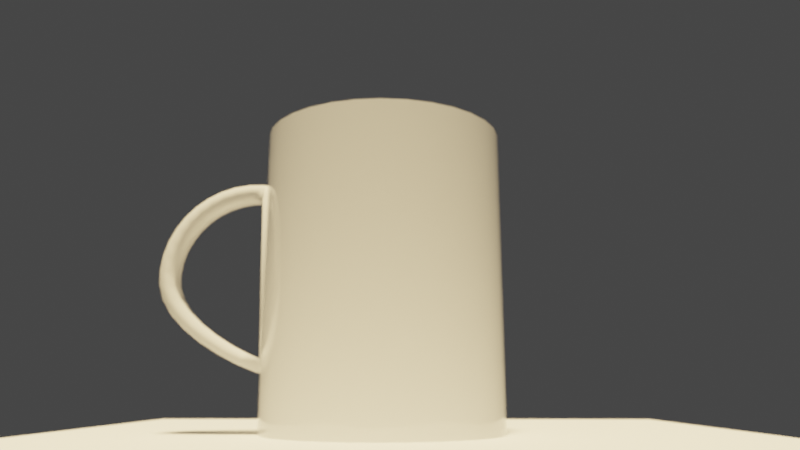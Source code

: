 # Source: taza.blend  (saved by Blender 3.6.13; exported with 4.5.12 LTS)
import bpy
from mathutils import Matrix  # noqa: F401  (used for matrix-valued properties, if any)

bpy.ops.wm.read_factory_settings(use_empty=True)
scene = bpy.context.scene
scene.name = 'Scene'

# ---- collections
col_taza = bpy.data.collections.new('taza'); scene.collection.children.link(col_taza)
col_escena = bpy.data.collections.new('escena'); scene.collection.children.link(col_escena)

# ---- materials (node trees are filled in below, after node groups)
mat_material_001 = bpy.data.materials.new('Material.001')
mat_material_001.use_transparent_shadow = False
mat_taza = bpy.data.materials.new('taza')
mat_taza.use_transparent_shadow = False

# ---- node groups
ng_auto_smooth = bpy.data.node_groups.new('Auto Smooth', 'GeometryNodeTree')
_s = ng_auto_smooth.interface.new_socket(name='Geometry', in_out='OUTPUT', socket_type='NodeSocketGeometry')
_s = ng_auto_smooth.interface.new_socket(name='Geometry', in_out='INPUT', socket_type='NodeSocketGeometry')
_s = ng_auto_smooth.interface.new_socket(name='Angle', in_out='INPUT', socket_type='NodeSocketFloat')
_s.subtype = 'ANGLE'
_s.min_value = 0.0
_s.max_value = 3.142
ng_auto_smooth.is_modifier = True
_N = ng_auto_smooth.nodes; _L = ng_auto_smooth.links
n0 = _N.new('NodeGroupOutput'); n0.name = 'Group Output'; n0.location = (480, -100)
n1 = _N.new('NodeGroupInput'); n1.name = 'Group Input'; n1.location = (-420, -300)
n2 = _N.new('NodeGroupInput'); n2.name = 'Group Input.001'; n2.location = (-60, -100)
n3 = _N.new('GeometryNodeSetShadeSmooth'); n3.name = 'Set Shade Smooth'; n3.location = (120, -100)
n3.domain = 'EDGE'
n4 = _N.new('GeometryNodeSetShadeSmooth'); n4.name = 'Set Shade Smooth.001'; n4.location = (300, -100)
n5 = _N.new('GeometryNodeInputMeshEdgeAngle'); n5.name = 'Edge Angle'; n5.location = (-420, -220)
n6 = _N.new('GeometryNodeInputEdgeSmooth'); n6.name = 'Is Edge Smooth'; n6.location = (-60, -160)
n7 = _N.new('GeometryNodeInputShadeSmooth'); n7.name = 'Is Face Smooth'; n7.location = (-240, -340)
n8 = _N.new('FunctionNodeBooleanMath'); n8.name = 'Boolean Math'; n8.location = (-60, -220)
n9 = _N.new('FunctionNodeCompare'); n9.name = 'Compare'; n9.location = (-240, -180)
n9.operation = 'LESS_EQUAL'
_L.new(n5.outputs[0], n9.inputs[0])
_L.new(n4.outputs[0], n0.inputs[0])
_L.new(n1.outputs[1], n9.inputs[1])
_L.new(n9.outputs[0], n8.inputs[0])
_L.new(n7.outputs[0], n8.inputs[1])
_L.new(n2.outputs[0], n3.inputs[0])
_L.new(n6.outputs[0], n3.inputs[1])
_L.new(n3.outputs[0], n4.inputs[0])
_L.new(n8.outputs[0], n3.inputs[2])
n0.is_active_output = True

# ---- material node trees
mat_material_001.use_nodes = True; mat_material_001.node_tree.nodes.clear()
_N = mat_material_001.node_tree.nodes; _L = mat_material_001.node_tree.links
n0 = _N.new('ShaderNodeBsdfPrincipled'); n0.name = 'Principled BSDF'; n0.location = (10, 300)
n0.distribution = 'GGX'
n0.subsurface_method = 'RANDOM_WALK_SKIN'
n0.inputs[2].default_value = 1.0
n0.inputs[3].default_value = 1.45
n0.inputs[9].default_value = (1.6, 0.2, 0.1)
n0.inputs[13].default_value = 0.0
n0.inputs[27].default_value = (0.0, 0.0, 0.0, 1.0)
n0.inputs[28].default_value = 1.0
n1 = _N.new('ShaderNodeOutputMaterial'); n1.name = 'Material Output'; n1.location = (300, 300)
_L.new(n0.outputs[0], n1.inputs[0])
n1.is_active_output = True
mat_taza.use_nodes = True; mat_taza.node_tree.nodes.clear()
_N = mat_taza.node_tree.nodes; _L = mat_taza.node_tree.links
n0 = _N.new('ShaderNodeBsdfPrincipled'); n0.name = 'Principled BSDF'; n0.location = (10, 300)
n0.distribution = 'GGX'
n0.subsurface_method = 'RANDOM_WALK_SKIN'
n0.inputs[2].default_value = 0.0
n0.inputs[3].default_value = 1.45
n0.inputs[27].default_value = (0.0, 0.0, 0.0, 1.0)
n0.inputs[28].default_value = 1.0
n1 = _N.new('ShaderNodeOutputMaterial'); n1.name = 'Material Output'; n1.location = (300, 300)
_L.new(n0.outputs[0], n1.inputs[0])
n1.is_active_output = True

# ---- world
world_world = bpy.data.worlds.new('World'); scene.world = world_world
world_world.use_nodes = True; world_world.node_tree.nodes.clear()
_N = world_world.node_tree.nodes; _L = world_world.node_tree.links
n0 = _N.new('ShaderNodeOutputWorld'); n0.name = 'World Output'; n0.location = (300, 300)
n1 = _N.new('ShaderNodeBackground'); n1.name = 'Background'; n1.location = (10, 300)
n1.inputs[0].default_value = (0.05088, 0.05088, 0.05088, 1.0)
_L.new(n1.outputs[0], n0.inputs[0])
n0.is_active_output = True
world_world.color = (0.05088, 0.05088, 0.05088)
world_world.use_sun_shadow = False
world_world.sun_shadow_jitter_overblur = 0.0

# ---- cameras
cam_camera = bpy.data.cameras.new('Camera')
cam_camera.clip_end = 100.0
cam_camera.lens = 32.0
cam_camera.ortho_scale = 1.814
cam_camera.show_background_images = True
cam_camera.dof.use_dof = True
cam_camera.dof.focus_distance = 2.0

# ---- lights
light_light = bpy.data.lights.new('Light', 'SUN')
light_light.color = (1.0, 0.7456, 0.3911)
light_light.transmission_factor = 0.0
light_light.angle = 0.1993
light_light.shadow_soft_size = 0.1
light_light.shadow_cascade_max_distance = 1000.0

# ---- meshes
me_plane = bpy.data.meshes.new('Plane')
me_plane.from_pydata([(-1.0, -1.0, 0.0), (1.0, -1.0, 0.0), (-1.0, 1.0, 0.0), (1.0, 1.0, 0.0)], [], [(0, 1, 3, 2)])
_uv = me_plane.uv_layers.new(name='UVMap')
_uv.uv.foreach_set('vector', [0.0, 0.0, 1.0, 0.0, 1.0, 1.0, 0.0, 1.0])
me_plane.materials.append(mat_material_001)
me_plane.update()
me_circle = bpy.data.meshes.new('Circle')
me_circle.from_pydata([(0.0, 1.0, 0.0), (-0.1951, 0.9808, 0.0), (-0.3827, 0.9239, 0.0), (-0.5556, 0.8315, 0.0), (-0.7071, 0.7071, 0.0), (-0.8315, 0.5556, 0.0), (-0.9239, 0.3827, 0.0), (-0.9808, 0.1951, 0.0), (-1.0, 0.0, 0.0), (-0.9808, -0.1951, 0.0), (-0.9239, -0.3827, 0.0), (-0.8315, -0.5556, 0.0), (-0.7071, -0.7071, 0.0), (-0.5556, -0.8315, 0.0), (-0.3827, -0.9239, 0.0), (-0.1951, -0.9808, 0.0), (0.0, -1.0, 0.0), (0.1951, -0.9808, 0.0), (0.3827, -0.9239, 0.0), (0.5556, -0.8315, 0.0), (0.7071, -0.7071, 0.0), (0.8315, -0.5556, 0.0), (0.9239, -0.3827, 0.0), (0.9808, -0.1951, 0.0), (1.0, 0.0, 0.0), (0.9808, 0.1951, 0.0), (0.9239, 0.3827, 0.0), (0.8315, 0.5556, 0.0), (0.7071, 0.7071, 0.0), (0.5556, 0.8315, 0.0), (0.3827, 0.9239, 0.0), (0.1951, 0.9808, 0.0), (-0.175, 0.8796, 2.486), (0.0, 0.8969, 2.486), (-0.3432, 0.8286, 2.486), (-0.4983, 0.7457, 2.486), (-0.6342, 0.6342, 2.486), (-0.7457, 0.4983, 2.486), (-0.8286, 0.3432, 2.486), (-0.8796, 0.175, 2.486), (-0.8969, 0.0, 2.486), (-0.8796, -0.175, 2.486), (-0.8286, -0.3432, 2.486), (-0.7457, -0.4983, 2.486), (-0.6342, -0.6342, 2.486), (-0.4983, -0.7457, 2.486), (-0.3432, -0.8286, 2.486), (-0.175, -0.8796, 2.486), (0.0, -0.8969, 2.486), (0.175, -0.8796, 2.486), (0.3432, -0.8286, 2.486), (0.4983, -0.7457, 2.486), (0.6342, -0.6342, 2.486), (0.7457, -0.4983, 2.486), (0.8286, -0.3432, 2.486), (0.8796, -0.175, 2.486), (0.8969, 0.0, 2.486), (0.8796, 0.175, 2.486), (0.8286, 0.3432, 2.486), (0.7457, 0.4983, 2.486), (0.6342, 0.6342, 2.486), (0.4983, 0.7457, 2.486), (0.3432, 0.8286, 2.486), (0.175, 0.8796, 2.486), (-0.1951, 0.9808, 2.486), (0.0, 1.0, 2.486), (-0.3827, 0.9239, 2.486), (-0.5556, 0.8315, 2.486), (-0.7071, 0.7071, 2.486), (-0.8315, 0.5556, 2.486), (-0.9239, 0.3827, 2.486), (-0.9808, 0.1951, 2.486), (-1.0, 0.0, 2.486), (-0.9808, -0.1951, 2.486), (-0.9239, -0.3827, 2.486), (-0.8315, -0.5556, 2.486), (-0.7071, -0.7071, 2.486), (-0.5556, -0.8315, 2.486), (-0.3827, -0.9239, 2.486), (-0.1951, -0.9808, 2.486), (0.0, -1.0, 2.486), (0.1951, -0.9808, 2.486), (0.3827, -0.9239, 2.486), (0.5556, -0.8315, 2.486), (0.7071, -0.7071, 2.486), (0.8315, -0.5556, 2.486), (0.9239, -0.3827, 2.486), (0.9808, -0.1951, 2.486), (1.0, 0.0, 2.486), (0.9808, 0.1951, 2.486), (0.9239, 0.3827, 2.486), (0.8315, 0.5556, 2.486), (0.7071, 0.7071, 2.486), (0.5556, 0.8315, 2.486), (0.3827, 0.9239, 2.486), (0.1951, 0.9808, 2.486), (-0.175, 0.8796, 0.08348), (-1.319e-07, 0.8969, 0.08348), (-0.3432, 0.8286, 0.08348), (-0.4983, 0.7457, 0.08348), (-0.6342, 0.6342, 0.08348), (-0.7457, 0.4983, 0.08348), (-0.8286, 0.3432, 0.08348), (-0.8796, 0.175, 0.08348), (-0.8969, 0.0, 0.08348), (-0.8796, -0.175, 0.08348), (-0.8286, -0.3432, 0.08348), (-0.7457, -0.4983, 0.08348), (-0.6342, -0.6342, 0.08348), (-0.4983, -0.7457, 0.08348), (-0.3432, -0.8286, 0.08348), (-0.175, -0.8796, 0.08348), (-1.319e-07, -0.8969, 0.08348), (0.175, -0.8796, 0.08348), (0.3432, -0.8286, 0.08348), (0.4983, -0.7457, 0.08348), (0.6342, -0.6342, 0.08348), (0.7457, -0.4983, 0.08348), (0.8286, -0.3432, 0.08348), (0.8796, -0.175, 0.08348), (0.8969, 0.0, 0.08348), (0.8796, 0.175, 0.08348), (0.8286, 0.3432, 0.08348), (0.7457, 0.4983, 0.08348), (0.6342, 0.6342, 0.08348), (0.4983, 0.7457, 0.08348), (0.3432, 0.8286, 0.08348), (0.175, 0.8796, 0.08348)], [], [(1, 0, 31, 30, 29, 28, 27, 26, 25, 24, 23, 22, 21, 20, 19, 18, 17, 16, 15, 14, 13, 12, 11, 10, 9, 8, 7, 6, 5, 4, 3, 2), (42, 43, 107, 106), (25, 26, 90, 89), (12, 13, 77, 76), (26, 27, 91, 90), (13, 14, 78, 77), (0, 1, 64, 65), (27, 28, 92, 91), (14, 15, 79, 78), (1, 2, 66, 64), (28, 29, 93, 92), (15, 16, 80, 79), (2, 3, 67, 66), (29, 30, 94, 93), (16, 17, 81, 80), (3, 4, 68, 67), (30, 31, 95, 94), (17, 18, 82, 81), (4, 5, 69, 68), (31, 0, 65, 95), (18, 19, 83, 82), (5, 6, 70, 69), (19, 20, 84, 83), (6, 7, 71, 70), (20, 21, 85, 84), (7, 8, 72, 71), (21, 22, 86, 85), (8, 9, 73, 72), (22, 23, 87, 86), (9, 10, 74, 73), (23, 24, 88, 87), (10, 11, 75, 74), (24, 25, 89, 88), (11, 12, 76, 75), (32, 33, 65, 64), (34, 32, 64, 66), (35, 34, 66, 67), (36, 35, 67, 68), (37, 36, 68, 69), (38, 37, 69, 70), (39, 38, 70, 71), (40, 39, 71, 72), (41, 40, 72, 73), (42, 41, 73, 74), (43, 42, 74, 75), (44, 43, 75, 76), (45, 44, 76, 77), (46, 45, 77, 78), (47, 46, 78, 79), (48, 47, 79, 80), (49, 48, 80, 81), (50, 49, 81, 82), (51, 50, 82, 83), (52, 51, 83, 84), (53, 52, 84, 85), (54, 53, 85, 86), (55, 54, 86, 87), (56, 55, 87, 88), (57, 56, 88, 89), (58, 57, 89, 90), (59, 58, 90, 91), (60, 59, 91, 92), (61, 60, 92, 93), (62, 61, 93, 94), (63, 62, 94, 95), (33, 63, 95, 65), (96, 98, 99, 100, 101, 102, 103, 104, 105, 106, 107, 108, 109, 110, 111, 112, 113, 114, 115, 116, 117, 118, 119, 120, 121, 122, 123, 124, 125, 126, 127, 97), (56, 57, 121, 120), (43, 44, 108, 107), (57, 58, 122, 121), (44, 45, 109, 108), (58, 59, 123, 122), (45, 46, 110, 109), (33, 32, 96, 97), (59, 60, 124, 123), (46, 47, 111, 110), (32, 34, 98, 96), (60, 61, 125, 124), (47, 48, 112, 111), (34, 35, 99, 98), (61, 62, 126, 125), (48, 49, 113, 112), (35, 36, 100, 99), (62, 63, 127, 126), (49, 50, 114, 113), (36, 37, 101, 100), (63, 33, 97, 127), (50, 51, 115, 114), (37, 38, 102, 101), (51, 52, 116, 115), (38, 39, 103, 102), (52, 53, 117, 116), (39, 40, 104, 103), (53, 54, 118, 117), (40, 41, 105, 104), (54, 55, 119, 118), (41, 42, 106, 105), (55, 56, 120, 119)])
me_circle.polygons.foreach_set('use_smooth', [True] * 98)
_uv = me_circle.uv_layers.new(name='UVMap')
_uv.uv.foreach_set('vector', [0.0, 0.0, 0.0, 0.0, 0.0, 0.0, 0.0, 0.0, 0.0, 0.0, 0.0, 0.0, 0.0, 0.0, 0.0, 0.0, 0.0, 0.0, 0.0, 0.0, 0.0, 0.0, 0.0, 0.0, 0.0, 0.0, 0.0, 0.0, 0.0, 0.0, 0.0, 0.0, 0.0, 0.0, 0.0, 0.0, 0.0, 0.0, 0.0, 0.0, 0.0, 0.0, 0.0, 0.0, 0.0, 0.0, 0.0, 0.0, 0.0, 0.0, 0.0, 0.0, 0.0, 0.0, 0.0, 0.0, 0.0, 0.0, 0.0, 0.0, 0.0, 0.0, 0.0, 0.0, 0.0, 0.0, 0.0, 0.0, 0.0, 0.0, 0.0, 0.0, 0.0, 0.0, 0.0, 0.0, 0.0, 0.0, 0.0, 0.0, 0.0, 0.0, 0.0, 0.0, 0.0, 0.0, 0.0, 0.0, 0.0, 0.0, 0.0, 0.0, 0.0, 0.0, 0.0, 0.0, 0.0, 0.0, 0.0, 0.0, 0.0, 0.0, 0.0, 0.0, 0.0, 0.0, 0.0, 0.0, 0.0, 0.0, 0.0, 0.0, 0.0, 0.0, 0.0, 0.0, 0.0, 0.0, 0.0, 0.0, 0.0, 0.0, 0.0, 0.0, 0.0, 0.0, 0.0, 0.0, 0.0, 0.0, 0.0, 0.0, 0.0, 0.0, 0.0, 0.0, 0.0, 0.0, 0.0, 0.0, 0.0, 0.0, 0.0, 0.0, 0.0, 0.0, 0.0, 0.0, 0.0, 0.0, 0.0, 0.0, 0.0, 0.0, 0.0, 0.0, 0.0, 0.0, 0.0, 0.0, 0.0, 0.0, 0.0, 0.0, 0.0, 0.0, 0.0, 0.0, 0.0, 0.0, 0.0, 0.0, 0.0, 0.0, 0.0, 0.0, 0.0, 0.0, 0.0, 0.0, 0.0, 0.0, 0.0, 0.0, 0.0, 0.0, 0.0, 0.0, 0.0, 0.0, 0.0, 0.0, 0.0, 0.0, 0.0, 0.0, 0.0, 0.0, 0.0, 0.0, 0.0, 0.0, 0.0, 0.0, 0.0, 0.0, 0.0, 0.0, 0.0, 0.0, 0.0, 0.0, 0.0, 0.0, 0.0, 0.0, 0.0, 0.0, 0.0, 0.0, 0.0, 0.0, 0.0, 0.0, 0.0, 0.0, 0.0, 0.0, 0.0, 0.0, 0.0, 0.0, 0.0, 0.0, 0.0, 0.0, 0.0, 0.0, 0.0, 0.0, 0.0, 0.0, 0.0, 0.0, 0.0, 0.0, 0.0, 0.0, 0.0, 0.0, 0.0, 0.0, 0.0, 0.0, 0.0, 0.0, 0.0, 0.0, 0.0, 0.0, 0.0, 0.0, 0.0, 0.0, 0.0, 0.0, 0.0, 0.0, 0.0, 0.0, 0.0, 0.0, 0.0, 0.0, 0.0, 0.0, 0.0, 0.0, 0.0, 0.0, 0.0, 0.0, 0.0, 0.0, 0.0, 0.0, 0.0, 0.0, 0.0, 0.0, 0.0, 0.0, 0.0, 0.0, 0.0, 0.0, 0.0, 0.0, 0.0, 0.0, 0.0, 0.0, 0.0, 0.0, 0.0, 0.0, 0.0, 0.0, 0.0, 0.0, 0.0, 0.0, 0.0, 0.0, 0.0, 0.0, 0.0, 0.0, 0.0, 0.0, 0.0, 0.0, 0.0, 0.0, 0.0, 0.0, 0.0, 0.0, 0.0, 0.0, 0.0, 0.0, 0.0, 0.0, 0.0, 0.0, 0.0, 0.0, 0.0, 0.0, 0.0, 0.0, 0.0, 0.0, 0.0, 0.0, 0.0, 0.0, 0.0, 0.0, 0.0, 0.0, 0.0, 0.0, 0.0, 0.0, 0.0, 0.0, 0.0, 0.0, 0.0, 0.0, 0.0, 0.0, 0.0, 0.0, 0.0, 0.0, 0.0, 0.0, 0.0, 0.0, 0.0, 0.0, 0.0, 0.0, 0.0, 0.0, 0.0, 0.0, 0.0, 0.0, 0.0, 0.0, 0.0, 0.0, 0.0, 0.0, 0.0, 0.0, 0.0, 0.0, 0.0, 0.0, 0.0, 0.0, 0.0, 0.0, 0.0, 0.0, 0.0, 0.0, 0.0, 0.0, 0.0, 0.0, 0.0, 0.0, 0.0, 0.0, 0.0, 0.0, 0.0, 0.0, 0.0, 0.0, 0.0, 0.0, 0.0, 0.0, 0.0, 0.0, 0.0, 0.0, 0.0, 0.0, 0.0, 0.0, 0.0, 0.0, 0.0, 0.0, 0.0, 0.0, 0.0, 0.0, 0.0, 0.0, 0.0, 0.0, 0.0, 0.0, 0.0, 0.0, 0.0, 0.0, 0.0, 0.0, 0.0, 0.0, 0.0, 0.0, 0.0, 0.0, 0.0, 0.0, 0.0, 0.0, 0.0, 0.0, 0.0, 0.0, 0.0, 0.0, 0.0, 0.0, 0.0, 0.0, 0.0, 0.0, 0.0, 0.0, 0.0, 0.0, 0.0, 0.0, 0.0, 0.0, 0.0, 0.0, 0.0, 0.0, 0.0, 0.0, 0.0, 0.0, 0.0, 0.0, 0.0, 0.0, 0.0, 0.0, 0.0, 0.0, 0.0, 0.0, 0.0, 0.0, 0.0, 0.0, 0.0, 0.0, 0.0, 0.0, 0.0, 0.0, 0.0, 0.0, 0.0, 0.0, 0.0, 0.0, 0.0, 0.0, 0.0, 0.0, 0.0, 0.0, 0.0, 0.0, 0.0, 0.0, 0.0, 0.0, 0.0, 0.0, 0.0, 0.0, 0.0, 0.0, 0.0, 0.0, 0.0, 0.0, 0.0, 0.0, 0.0, 0.0, 0.0, 0.0, 0.0, 0.0, 0.0, 0.0, 0.0, 0.0, 0.0, 0.0, 0.0, 0.0, 0.0, 0.0, 0.0, 0.0, 0.0, 0.0, 0.0, 0.0, 0.0, 0.0, 0.0, 0.0, 0.0, 0.0, 0.0, 0.0, 0.0, 0.0, 0.0, 0.0, 0.0, 0.0, 0.0, 0.0, 0.0, 0.0, 0.0, 0.0, 0.0, 0.0, 0.0, 0.0, 0.0, 0.0, 0.0, 0.0, 0.0, 0.0, 0.0, 0.0, 0.0, 0.0, 0.0, 0.0, 0.0, 0.0, 0.0, 0.0, 0.0, 0.0, 0.0, 0.0, 0.0, 0.0, 0.0, 0.0, 0.0, 0.0, 0.0, 0.0, 0.0, 0.0, 0.0, 0.0, 0.0, 0.0, 0.0, 0.0, 0.0, 0.0, 0.0, 0.0, 0.0, 0.0, 0.0, 0.0, 0.0, 0.0, 0.0, 0.0, 0.0, 0.0, 0.0, 0.0, 0.0, 0.0, 0.0, 0.0, 0.0, 0.0, 0.0, 0.0, 0.0, 0.0, 0.0, 0.0, 0.0, 0.0, 0.0, 0.0, 0.0, 0.0, 0.0, 0.0, 0.0, 0.0, 0.0, 0.0, 0.0, 0.0, 0.0, 0.0, 0.0, 0.0, 0.0, 0.0, 0.0, 0.0, 0.0, 0.0, 0.0, 0.0, 0.0, 0.0, 0.0, 0.0, 0.0, 0.0, 0.0, 0.0, 0.0, 0.0, 0.0, 0.0, 0.0, 0.0, 0.0, 0.0, 0.0, 0.0, 0.0, 0.0, 0.0, 0.0, 0.0, 0.0, 0.0, 0.0, 0.0, 0.0, 0.0, 0.0, 0.0, 0.0, 0.0, 0.0, 0.0, 0.0, 0.0, 0.0, 0.0, 0.0, 0.0, 0.0, 0.0, 0.0, 0.0, 0.0, 0.0, 0.0, 0.0, 0.0, 0.0, 0.0, 0.0, 0.0, 0.0, 0.0, 0.0, 0.0, 0.0, 0.0, 0.0, 0.0, 0.0, 0.0, 0.0, 0.0, 0.0, 0.0, 0.0, 0.0, 0.0, 0.0, 0.0, 0.0, 0.0, 0.0, 0.0, 0.0, 0.0, 0.0, 0.0, 0.0, 0.0, 0.0, 0.0, 0.0, 0.0, 0.0, 0.0, 0.0, 0.0, 0.0, 0.0, 0.0, 0.0, 0.0, 0.0, 0.0, 0.0, 0.0, 0.0, 0.0, 0.0, 0.0, 0.0, 0.0, 0.0, 0.0, 0.0, 0.0, 0.0, 0.0, 0.0, 0.0, 0.0, 0.0, 0.0, 0.0, 0.0, 0.0, 0.0, 0.0, 0.0, 0.0, 0.0, 0.0, 0.0, 0.0, 0.0, 0.0, 0.0, 0.0, 0.0, 0.0, 0.0, 0.0, 0.0, 0.0, 0.0, 0.0, 0.0, 0.0, 0.0, 0.0, 0.0, 0.0, 0.0, 0.0, 0.0, 0.0, 0.0, 0.0, 0.0, 0.0, 0.0, 0.0, 0.0, 0.0, 0.0, 0.0, 0.0, 0.0, 0.0, 0.0, 0.0, 0.0, 0.0, 0.0, 0.0, 0.0, 0.0, 0.0, 0.0, 0.0, 0.0, 0.0, 0.0, 0.0, 0.0, 0.0, 0.0, 0.0, 0.0, 0.0, 0.0, 0.0, 0.0, 0.0, 0.0, 0.0, 0.0, 0.0, 0.0, 0.0, 0.0, 0.0, 0.0, 0.0, 0.0, 0.0, 0.0, 0.0, 0.0, 0.0, 0.0, 0.0, 0.0, 0.0, 0.0, 0.0, 0.0, 0.0, 0.0, 0.0, 0.0, 0.0, 0.0, 0.0, 0.0, 0.0, 0.0, 0.0, 0.0, 0.0])
me_circle.materials.append(mat_taza)
me_circle.update()
me_cube_001 = bpy.data.meshes.new('Cube.001')
me_cube_001.from_pydata([(-0.9923, -0.9974, 0.432), (-0.9923, -0.6726, 0.432), (1.0, -0.6751, 0.001128), (-0.8401, -0.9971, 0.271), (-0.809, -0.9972, 0.09634), (-0.7586, -0.9976, -0.09281), (-0.6898, -0.9982, -0.2827), (-0.6041, -0.9988, -0.46), (-0.5031, -0.9993, -0.6128), (-0.3893, -0.9997, -0.7319), (-0.2653, -0.9999, -0.8113), (-0.1343, -1.0, -0.8481), (-0.1343, -0.6752, -0.8481), (-0.2653, -0.6751, -0.8113), (-0.3893, -0.6749, -0.7319), (-0.5031, -0.6745, -0.6128), (-0.6041, -0.674, -0.46), (-0.6898, -0.6734, -0.2827), (-0.7586, -0.6728, -0.09281), (-0.809, -0.6724, 0.09634), (-0.8401, -0.6723, 0.271), (0.0005432, -0.9998, -0.8567), (1.0, -0.9999, 0.001128), (0.1354, -0.9997, -0.8442), (0.2668, -0.9996, -0.8113), (0.3916, -0.9995, -0.7588), (0.5066, -0.9995, -0.688), (0.6091, -0.9995, -0.6005), (0.6966, -0.9995, -0.4983), (0.767, -0.9995, -0.3837), (0.8186, -0.9996, -0.2593), (0.85, -0.9996, -0.1283), (0.0005432, -0.675, -0.8567), (0.85, -0.6748, -0.1283), (0.8186, -0.6748, -0.2593), (0.767, -0.6747, -0.3837), (0.6966, -0.6747, -0.4983), (0.6091, -0.6747, -0.6005), (0.5066, -0.6747, -0.688), (0.3916, -0.6747, -0.7588), (0.2668, -0.6748, -0.8113), (0.1354, -0.6749, -0.8442), (-0.8396, -0.6723, 0.2639), (0.8495, -0.6748, -0.1342), (-0.309, -0.6752, -0.9511), (-0.1564, -0.6752, -0.9877), (-0.1564, -1.0, -0.9877), (-0.309, -1.0, -0.9511), (-0.4537, -0.6751, -0.876), (-0.4537, -0.9999, -0.876), (-0.5866, -0.6748, -0.7512), (-0.5866, -0.9996, -0.7512), (-0.7045, -0.6743, -0.5835), (-0.7045, -0.9991, -0.5835), (-0.8045, -0.6737, -0.3834), (-0.8045, -0.9985, -0.3834), (-0.8845, -0.673, -0.1652), (-0.8845, -0.9978, -0.1652), (-0.9432, -0.6726, 0.05457), (-0.9432, -0.9974, 0.05457), (-0.9795, -0.6724, 0.2589), (-0.9795, -0.9972, 0.2589), (0.157, -0.9998, -0.9849), (0.0001372, -1.0, -0.9994), (0.0001372, -0.6752, -0.9994), (0.157, -0.675, -0.9849), (0.31, -0.9997, -0.9466), (0.31, -0.6749, -0.9466), (0.4552, -0.9996, -0.8855), (0.4552, -0.6748, -0.8855), (0.589, -0.9996, -0.8032), (0.589, -0.6748, -0.8032), (0.7083, -0.9996, -0.7016), (0.7083, -0.6748, -0.7016), (0.81, -0.9997, -0.583), (0.81, -0.6749, -0.583), (0.8919, -0.9997, -0.45), (0.8919, -0.6749, -0.45), (0.9518, -0.9998, -0.3057), (0.9518, -0.675, -0.3057), (0.9883, -0.9998, -0.1535), (0.9883, -0.675, -0.1535), (0.8495, -0.9996, -0.1342), (-0.8396, -0.9971, 0.2639)], [], [(3, 4, 19, 20), (83, 3, 20, 42), (64, 63, 46, 45), (45, 46, 47, 44), (44, 47, 49, 48), (48, 49, 51, 50), (50, 51, 53, 52), (52, 53, 55, 54), (54, 55, 57, 56), (56, 57, 59, 58), (58, 59, 61, 60), (60, 61, 0, 1), (63, 64, 65, 62), (62, 65, 67, 66), (66, 67, 69, 68), (68, 69, 71, 70), (70, 71, 73, 72), (72, 73, 75, 74), (74, 75, 77, 76), (76, 77, 79, 78), (78, 79, 81, 80), (80, 81, 2, 22), (43, 42, 1, 2), (13, 12, 45, 44), (11, 10, 47, 46), (14, 13, 44, 48), (10, 9, 49, 47), (15, 14, 48, 50), (9, 8, 51, 49), (16, 15, 50, 52), (8, 7, 53, 51), (17, 16, 52, 54), (7, 6, 55, 53), (18, 17, 54, 56), (6, 5, 57, 55), (19, 18, 56, 58), (5, 4, 59, 57), (20, 19, 58, 60), (4, 3, 61, 59), (23, 21, 63, 62), (32, 41, 65, 64), (24, 23, 62, 66), (41, 40, 67, 65), (25, 24, 66, 68), (40, 39, 69, 67), (26, 25, 68, 70), (39, 38, 71, 69), (27, 26, 70, 72), (38, 37, 73, 71), (28, 27, 72, 74), (37, 36, 75, 73), (29, 28, 74, 76), (36, 35, 77, 75), (30, 29, 76, 78), (35, 34, 79, 77), (31, 30, 78, 80), (34, 33, 81, 79), (82, 31, 80, 22), (83, 82, 22, 0), (12, 32, 64, 45), (21, 11, 46, 63), (42, 20, 60, 1), (3, 83, 0, 61), (33, 43, 2, 81), (4, 5, 18, 19), (5, 6, 17, 18), (6, 7, 16, 17), (7, 8, 15, 16), (8, 9, 14, 15), (9, 10, 13, 14), (10, 11, 12, 13), (11, 21, 32, 12), (21, 23, 41, 32), (23, 24, 40, 41), (24, 25, 39, 40), (25, 26, 38, 39), (26, 27, 37, 38), (27, 28, 36, 37), (28, 29, 35, 36), (29, 30, 34, 35), (30, 31, 33, 34), (31, 82, 43, 33), (82, 83, 42, 43)])
me_cube_001.polygons.foreach_set('use_smooth', [True] * 83)
_uv = me_cube_001.uv_layers.new(name='UVMap')
_uv.uv.foreach_set('vector', [0.4832, 0.9811, 0.4668, 0.9772, 0.4668, 0.2728, 0.4832, 0.2689, 0.4825, 0.981, 0.4832, 0.9811, 0.4832, 0.2689, 0.4825, 0.269, 0.25, 0.5, 0.25, 0.75, 0.2304, 0.75, 0.2304, 0.5, 0.2304, 0.5, 0.2304, 0.75, 0.2114, 0.75, 0.2114, 0.5, 0.2114, 0.5, 0.2114, 0.75, 0.1933, 0.75, 0.1933, 0.5, 0.1933, 0.5, 0.1933, 0.75, 0.1765, 0.75, 0.1765, 0.5, 0.1765, 0.5, 0.1765, 0.75, 0.125, 0.75, 0.125, 0.5, 0.375, 0.25, 0.375, 8.941e-08, 0.4265, 0.0, 0.4265, 0.25, 0.4265, 0.25, 0.4265, 0.0, 0.4433, 0.0, 0.4433, 0.25, 0.4433, 0.25, 0.4433, 0.0, 0.4614, 0.0, 0.4614, 0.25, 0.4614, 0.25, 0.4614, 0.0, 0.4804, 0.0, 0.4804, 0.25, 0.4804, 0.25, 0.4804, 0.0, 0.5, 0.0, 0.5, 0.25, 0.25, 0.75, 0.25, 0.5, 0.2696, 0.5, 0.2696, 0.75, 0.2696, 0.75, 0.2696, 0.5, 0.2886, 0.5, 0.2886, 0.75, 0.2886, 0.75, 0.2886, 0.5, 0.3067, 0.5, 0.3067, 0.75, 0.3067, 0.75, 0.3067, 0.5, 0.3235, 0.5, 0.3235, 0.75, 0.3235, 0.75, 0.3235, 0.5, 0.375, 0.5, 0.375, 0.75, 0.375, 0.75, 0.375, 0.5, 0.4265, 0.5, 0.4265, 0.75, 0.4265, 0.75, 0.4265, 0.5, 0.4433, 0.5, 0.4433, 0.75, 0.4433, 0.75, 0.4433, 0.5, 0.4614, 0.5, 0.4614, 0.75, 0.4614, 0.75, 0.4614, 0.5, 0.4804, 0.5, 0.4804, 0.75, 0.4804, 0.75, 0.4804, 0.5, 0.5, 0.5, 0.5, 0.75, 0.4825, 0.481, 0.4825, 0.269, 0.5, 0.25, 0.5, 0.5, 0.3978, 0.3418, 0.3939, 0.3582, 0.3765, 0.3554, 0.3811, 0.3364, 0.3939, 0.8918, 0.3978, 0.9082, 0.3811, 0.9136, 0.3765, 0.8946, 0.4043, 0.3262, 0.3978, 0.3418, 0.3811, 0.3364, 0.3886, 0.3183, 0.3978, 0.9082, 0.4043, 0.9238, 0.3886, 0.9317, 0.3811, 0.9136, 0.4131, 0.3119, 0.4043, 0.3262, 0.3886, 0.3183, 0.3989, 0.3015, 0.4043, 0.9238, 0.4131, 0.9381, 0.3989, 0.9485, 0.3886, 0.9317, 0.424, 0.299, 0.4131, 0.3119, 0.3989, 0.3015, 0.4116, 0.2866, 0.4131, 0.9381, 0.424, 0.951, 0.4116, 0.9634, 0.3989, 0.9485, 0.4369, 0.2881, 0.424, 0.299, 0.4116, 0.2866, 0.4265, 0.2739, 0.424, 0.951, 0.4369, 0.9619, 0.4265, 0.9761, 0.4116, 0.9634, 0.4512, 0.2793, 0.4369, 0.2881, 0.4265, 0.2739, 0.4433, 0.2636, 0.4369, 0.9619, 0.4512, 0.9707, 0.4433, 0.9864, 0.4265, 0.9761, 0.4668, 0.2728, 0.4512, 0.2793, 0.4433, 0.2636, 0.4614, 0.2561, 0.4512, 0.9707, 0.4668, 0.9772, 0.4614, 0.9939, 0.4433, 0.9864, 0.4832, 0.2689, 0.4668, 0.2728, 0.4614, 0.2561, 0.4804, 0.2515, 0.4668, 0.9772, 0.4832, 0.9811, 0.4804, 0.9985, 0.4614, 0.9939, 0.3939, 0.8582, 0.3926, 0.875, 0.375, 0.875, 0.3765, 0.8554, 0.3926, 0.375, 0.3939, 0.3918, 0.3765, 0.3946, 0.375, 0.375, 0.3978, 0.8418, 0.3939, 0.8582, 0.3765, 0.8554, 0.3811, 0.8364, 0.3939, 0.3918, 0.3978, 0.4082, 0.3811, 0.4136, 0.3765, 0.3946, 0.4043, 0.8262, 0.3978, 0.8418, 0.3811, 0.8364, 0.3886, 0.8183, 0.3978, 0.4082, 0.4043, 0.4238, 0.3886, 0.4317, 0.3811, 0.4136, 0.4131, 0.8119, 0.4043, 0.8262, 0.3886, 0.8183, 0.3989, 0.8015, 0.4043, 0.4238, 0.4131, 0.4381, 0.3989, 0.4485, 0.3886, 0.4317, 0.424, 0.799, 0.4131, 0.8119, 0.3989, 0.8015, 0.4116, 0.7866, 0.4131, 0.4381, 0.424, 0.451, 0.4116, 0.4634, 0.3989, 0.4485, 0.4369, 0.7881, 0.424, 0.799, 0.4116, 0.7866, 0.4265, 0.7739, 0.424, 0.451, 0.4369, 0.4619, 0.4265, 0.4761, 0.4116, 0.4634, 0.4512, 0.7793, 0.4369, 0.7881, 0.4265, 0.7739, 0.4433, 0.7636, 0.4369, 0.4619, 0.4512, 0.4707, 0.4433, 0.4864, 0.4265, 0.4761, 0.4668, 0.7728, 0.4512, 0.7793, 0.4433, 0.7636, 0.4614, 0.7561, 0.4512, 0.4707, 0.4668, 0.4772, 0.4614, 0.4939, 0.4433, 0.4864, 0.4832, 0.7689, 0.4668, 0.7728, 0.4614, 0.7561, 0.4804, 0.7515, 0.4668, 0.4772, 0.4832, 0.4811, 0.4804, 0.4985, 0.4614, 0.4939, 0.4825, 0.769, 0.4832, 0.7689, 0.4804, 0.7515, 0.5, 0.75, 0.4825, 0.981, 0.4825, 0.769, 0.5, 0.75, 0.5, 1.0, 0.3939, 0.3582, 0.3926, 0.375, 0.375, 0.375, 0.3765, 0.3554, 0.3926, 0.875, 0.3939, 0.8918, 0.3765, 0.8946, 0.375, 0.875, 0.4825, 0.269, 0.4832, 0.2689, 0.4804, 0.2515, 0.5, 0.25, 0.4832, 0.9811, 0.4825, 0.981, 0.5, 1.0, 0.4804, 0.9985, 0.4832, 0.4811, 0.4825, 0.481, 0.5, 0.5, 0.4804, 0.4985, 0.4668, 0.9772, 0.4512, 0.9707, 0.4512, 0.2793, 0.4668, 0.2728, 0.4512, 0.9707, 0.4369, 0.9619, 0.4369, 0.2881, 0.4512, 0.2793, 0.4369, 0.9619, 0.424, 0.951, 0.424, 0.299, 0.4369, 0.2881, 0.424, 0.951, 0.4131, 0.9381, 0.4131, 0.3119, 0.424, 0.299, 0.4131, 0.9381, 0.4043, 0.9238, 0.4043, 0.3262, 0.4131, 0.3119, 0.4043, 0.9238, 0.3978, 0.9082, 0.3978, 0.3418, 0.4043, 0.3262, 0.3978, 0.9082, 0.3939, 0.8918, 0.3939, 0.3582, 0.3978, 0.3418, 0.3939, 0.8918, 0.3926, 0.875, 0.3926, 0.375, 0.3939, 0.3582, 0.3926, 0.875, 0.3939, 0.8582, 0.3939, 0.3918, 0.3926, 0.375, 0.3939, 0.8582, 0.3978, 0.8418, 0.3978, 0.4082, 0.3939, 0.3918, 0.3978, 0.8418, 0.4043, 0.8262, 0.4043, 0.4238, 0.3978, 0.4082, 0.4043, 0.8262, 0.4131, 0.8119, 0.4131, 0.4381, 0.4043, 0.4238, 0.4131, 0.8119, 0.424, 0.799, 0.424, 0.451, 0.4131, 0.4381, 0.424, 0.799, 0.4369, 0.7881, 0.4369, 0.4619, 0.424, 0.451, 0.4369, 0.7881, 0.4512, 0.7793, 0.4512, 0.4707, 0.4369, 0.4619, 0.4512, 0.7793, 0.4668, 0.7728, 0.4668, 0.4772, 0.4512, 0.4707, 0.4668, 0.7728, 0.4832, 0.7689, 0.4832, 0.4811, 0.4668, 0.4772, 0.4832, 0.7689, 0.4825, 0.769, 0.4825, 0.481, 0.4832, 0.4811, 0.4825, 0.769, 0.4825, 0.981, 0.4825, 0.269, 0.4825, 0.481])
me_cube_001.update()

# ---- objects
ob_camera = bpy.data.objects.new('Camera', cam_camera)
ob_light = bpy.data.objects.new('Light', light_light)
ob_plane = bpy.data.objects.new('Plane', me_plane)
ob_taza = bpy.data.objects.new('taza', me_circle)
ob_manija = bpy.data.objects.new('manija', me_cube_001)

# ---- transforms, parenting, visibility, modifiers, constraints
ob_camera.parent = ob_taza
ob_camera.matrix_parent_inverse = Matrix(((1.0, -0.0, 0.0, -0.145), (-0.0, 1.0, -0.0, 0.0), (0.0, -0.0, 1.0, -0.0), (-0.0, 0.0, -0.0, 1.0)))
ob_camera.location = (6.0, 0.0, 0.3515)
ob_camera.rotation_euler = (1.798, 3.725e-09, 1.571)
ob_camera.scale = (2.908, 2.908, 2.908)
ob_camera.delta_location = (-6.0, 6.0, 0.0)
ob_camera.delta_rotation_euler = (0.0, 0.0, 1.571)
ob_camera.lock_rotations_4d = False
ob_camera.empty_display_type = 'ARROWS'
ob_camera.color = (0.0, 0.0, 0.0, 0.0)
ob_camera.display_type = 'WIRE'
ob_camera.lineart.crease_threshold = 0.0
ob_light.location = (1.745, -0.1003, 4.877)
ob_light.rotation_euler = (0.1211, 0.1964, 2.065)
ob_light.lock_rotations_4d = False
ob_light.empty_display_type = 'ARROWS'
ob_light.color = (0.0, 0.0, 0.0, 0.0)
ob_light.lineart.crease_threshold = 0.0
ob_plane.location = (0.0, 0.0, 0.0)
ob_plane.scale = (2.949, 2.949, 2.949)
_m = ob_plane.modifiers.new('ParticleSystem', 'PARTICLE_SYSTEM')
ob_taza.location = (0.145, 0.0, 0.0)
ob_taza.rotation_euler = (0.0, 0.0, 0.01854)
_m = ob_taza.modifiers.new('Auto Smooth', 'NODES')
_m.node_group = ng_auto_smooth
_gi = [s.identifier for s in ng_auto_smooth.interface.items_tree if s.item_type == 'SOCKET' and s.in_out == 'INPUT']
_m[_gi[1]] = 0.5236  # Angle
ob_manija.location = (1.157, 0.74, 1.267)
ob_manija.rotation_euler = (3.142, -1.361, 3.211)
ob_manija.scale = (0.7728, 0.7728, 0.7728)

# ---- collection membership
scene.collection.objects.link(ob_camera)
scene.collection.objects.link(ob_light)
scene.collection.objects.link(ob_plane)
col_taza.objects.link(ob_taza)
col_taza.objects.link(ob_manija)

# ---- scene / render settings (as saved in the file)
scene.camera = ob_camera
scene.frame_start = 1; scene.frame_end = 250; scene.frame_set(10)
scene.render.engine = 'BLENDER_EEVEE_NEXT'
scene.cycles.sampling_pattern = 'TABULATED_SOBOL'
scene.view_settings.view_transform = 'Filmic'
bpy.context.view_layer.update()
